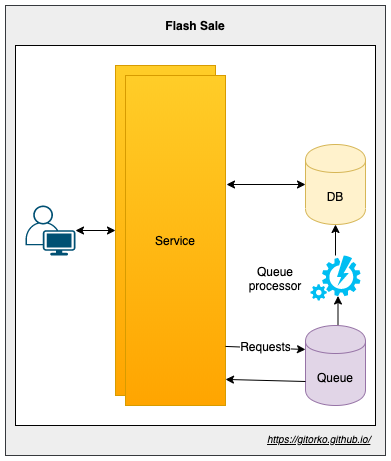

The diagram above was exported from draw.io. Its source (the exported page's mxGraphModel, read from the mxfile embedded in the PNG):
<mxGraphModel dx="1106" dy="852" grid="1" gridSize="10" guides="1" tooltips="1" connect="1" arrows="1" fold="1" page="1" pageScale="1" pageWidth="500" pageHeight="1200" math="0" shadow="0">
  <root>
    <mxCell id="0" />
    <mxCell id="1" parent="0" />
    <mxCell id="1pltIaecqD6kFBqGb61P-10" value="" style="rounded=0;whiteSpace=wrap;html=1;fillColor=#eeeeee;strokeColor=#36393d;" parent="1" vertex="1">
      <mxGeometry x="20" y="60" width="380" height="450" as="geometry" />
    </mxCell>
    <mxCell id="1pltIaecqD6kFBqGb61P-9" value="" style="rounded=0;whiteSpace=wrap;html=1;" parent="1" vertex="1">
      <mxGeometry x="30" y="100" width="360" height="380" as="geometry" />
    </mxCell>
    <mxCell id="1pltIaecqD6kFBqGb61P-8" style="edgeStyle=orthogonalEdgeStyle;rounded=0;orthogonalLoop=1;jettySize=auto;html=1;entryX=0;entryY=0.5;entryDx=0;entryDy=0;startArrow=classic;startFill=1;" parent="1" source="1pltIaecqD6kFBqGb61P-1" target="1pltIaecqD6kFBqGb61P-2" edge="1">
      <mxGeometry relative="1" as="geometry" />
    </mxCell>
    <mxCell id="1pltIaecqD6kFBqGb61P-1" value="" style="points=[[0.35,0,0],[0.98,0.51,0],[1,0.71,0],[0.67,1,0],[0,0.795,0],[0,0.65,0]];verticalLabelPosition=bottom;html=1;verticalAlign=top;aspect=fixed;align=center;pointerEvents=1;shape=mxgraph.cisco19.user;fillColor=#005073;strokeColor=none;" parent="1" vertex="1">
      <mxGeometry x="40" y="260" width="50" height="50" as="geometry" />
    </mxCell>
    <mxCell id="1pltIaecqD6kFBqGb61P-2" value="" style="rounded=0;whiteSpace=wrap;html=1;gradientColor=#ffa500;fillColor=#ffcd28;strokeColor=#d79b00;" parent="1" vertex="1">
      <mxGeometry x="130" y="120" width="100" height="330" as="geometry" />
    </mxCell>
    <mxCell id="1pltIaecqD6kFBqGb61P-3" value="Service" style="rounded=0;whiteSpace=wrap;html=1;gradientColor=#ffa500;fillColor=#ffcd28;strokeColor=#d79b00;" parent="1" vertex="1">
      <mxGeometry x="140" y="130" width="100" height="330" as="geometry" />
    </mxCell>
    <mxCell id="q-ppkjkBP9rY3ULVAp8G-3" style="edgeStyle=orthogonalEdgeStyle;rounded=0;orthogonalLoop=1;jettySize=auto;html=1;exitX=0.5;exitY=0;exitDx=0;exitDy=0;entryX=0.55;entryY=0.9;entryDx=0;entryDy=0;entryPerimeter=0;" edge="1" parent="1" source="1pltIaecqD6kFBqGb61P-4" target="hjdpmjL2HAqyKQnlNP14-1">
      <mxGeometry relative="1" as="geometry" />
    </mxCell>
    <mxCell id="1pltIaecqD6kFBqGb61P-4" value="Queue" style="shape=cylinder;whiteSpace=wrap;html=1;boundedLbl=1;backgroundOutline=1;fillColor=#e1d5e7;strokeColor=#9673a6;" parent="1" vertex="1">
      <mxGeometry x="320" y="380" width="60" height="80" as="geometry" />
    </mxCell>
    <mxCell id="1pltIaecqD6kFBqGb61P-7" style="edgeStyle=orthogonalEdgeStyle;rounded=0;orthogonalLoop=1;jettySize=auto;html=1;startArrow=classic;startFill=1;" parent="1" source="1pltIaecqD6kFBqGb61P-6" edge="1">
      <mxGeometry relative="1" as="geometry">
        <mxPoint x="241" y="239" as="targetPoint" />
      </mxGeometry>
    </mxCell>
    <mxCell id="1pltIaecqD6kFBqGb61P-6" value="DB" style="shape=cylinder;whiteSpace=wrap;html=1;boundedLbl=1;backgroundOutline=1;fillColor=#fff2cc;strokeColor=#d6b656;" parent="1" vertex="1">
      <mxGeometry x="320" y="199" width="60" height="80" as="geometry" />
    </mxCell>
    <mxCell id="1pltIaecqD6kFBqGb61P-11" value="Flash Sale" style="text;html=1;strokeColor=none;fillColor=none;align=center;verticalAlign=middle;whiteSpace=wrap;rounded=0;fontStyle=1" parent="1" vertex="1">
      <mxGeometry x="150" y="70" width="120" height="20" as="geometry" />
    </mxCell>
    <UserObject label="&lt;font style=&quot;font-size: 10px&quot;&gt;&lt;i&gt;&lt;u&gt;https://gitorko.github.io/&lt;/u&gt;&lt;/i&gt;&lt;/font&gt;" link="https://gitorko.github.io/" id="1pltIaecqD6kFBqGb61P-12">
      <mxCell style="text;html=1;" parent="1" vertex="1">
        <mxGeometry x="280" y="480" width="110" height="30" as="geometry" />
      </mxCell>
    </UserObject>
    <mxCell id="q-ppkjkBP9rY3ULVAp8G-2" value="" style="edgeStyle=orthogonalEdgeStyle;rounded=0;orthogonalLoop=1;jettySize=auto;html=1;" edge="1" parent="1" source="hjdpmjL2HAqyKQnlNP14-1" target="1pltIaecqD6kFBqGb61P-6">
      <mxGeometry relative="1" as="geometry" />
    </mxCell>
    <mxCell id="hjdpmjL2HAqyKQnlNP14-1" value="" style="verticalLabelPosition=bottom;html=1;verticalAlign=top;align=center;strokeColor=none;fillColor=#00BEF2;shape=mxgraph.azure.automation;pointerEvents=1;" parent="1" vertex="1">
      <mxGeometry x="325" y="310" width="50" height="45" as="geometry" />
    </mxCell>
    <mxCell id="hjdpmjL2HAqyKQnlNP14-2" value="Queue processor" style="text;html=1;strokeColor=none;fillColor=none;align=center;verticalAlign=middle;whiteSpace=wrap;rounded=0;" parent="1" vertex="1">
      <mxGeometry x="270" y="322.5" width="40" height="20" as="geometry" />
    </mxCell>
    <mxCell id="hjdpmjL2HAqyKQnlNP14-3" value="" style="endArrow=classic;html=1;entryX=0;entryY=0.3;entryDx=0;entryDy=0;exitX=1;exitY=0.821;exitDx=0;exitDy=0;exitPerimeter=0;" parent="1" source="1pltIaecqD6kFBqGb61P-3" target="1pltIaecqD6kFBqGb61P-4" edge="1">
      <mxGeometry width="50" height="50" relative="1" as="geometry">
        <mxPoint x="180" y="600" as="sourcePoint" />
        <mxPoint x="300" y="560" as="targetPoint" />
      </mxGeometry>
    </mxCell>
    <mxCell id="hjdpmjL2HAqyKQnlNP14-4" value="Requests" style="text;html=1;align=center;verticalAlign=middle;resizable=0;points=[];labelBackgroundColor=#ffffff;" parent="hjdpmjL2HAqyKQnlNP14-3" vertex="1" connectable="0">
      <mxGeometry x="-0.2573" y="2" relative="1" as="geometry">
        <mxPoint x="8.97" as="offset" />
      </mxGeometry>
    </mxCell>
    <mxCell id="q-ppkjkBP9rY3ULVAp8G-1" value="" style="endArrow=classic;html=1;exitX=0;exitY=0.7;exitDx=0;exitDy=0;entryX=1;entryY=0.921;entryDx=0;entryDy=0;entryPerimeter=0;" edge="1" parent="1" source="1pltIaecqD6kFBqGb61P-4" target="1pltIaecqD6kFBqGb61P-3">
      <mxGeometry width="50" height="50" relative="1" as="geometry">
        <mxPoint x="280" y="640" as="sourcePoint" />
        <mxPoint x="330" y="590" as="targetPoint" />
      </mxGeometry>
    </mxCell>
  </root>
</mxGraphModel>